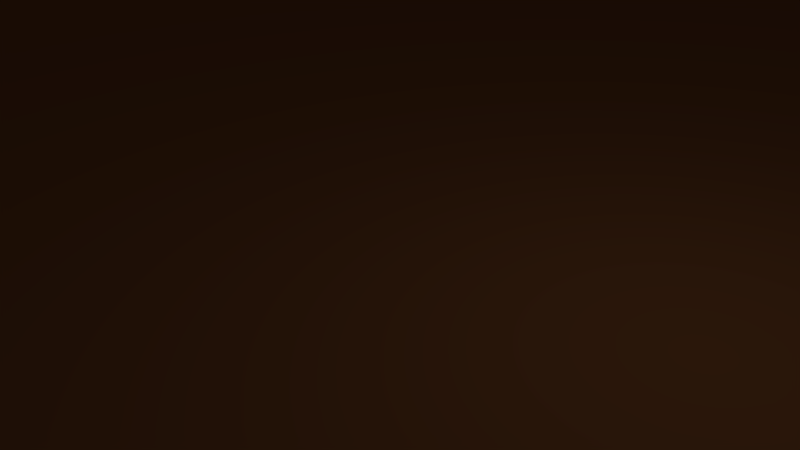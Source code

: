 # Source: waterplane.blend  (saved by Blender 2.76.0; exported with 4.5.12 LTS)
import bpy
from mathutils import Matrix  # noqa: F401  (used for matrix-valued properties, if any)

bpy.ops.wm.read_factory_settings(use_empty=True)
scene = bpy.context.scene
scene.name = 'Scene'

# ---- collections
col_collection_1 = bpy.data.collections.new('Collection 1'); scene.collection.children.link(col_collection_1)

# ---- materials (node trees are filled in below, after node groups)
mat_water = bpy.data.materials.new('Water')
mat_water.alpha_threshold = 0.0
mat_water.use_transparent_shadow = False
mat_water.diffuse_color = (0.1845, 0.06856, 0.02562, 1.0)
mat_water.specular_color = (0.5596, 0.1414, 0.05153)
mat_water.roughness = 0.5
mat_water.specular_intensity = 0.8925

# ---- material node trees

# ---- world
world_world = bpy.data.worlds.new('World'); scene.world = world_world
world_world.color = (0.05088, 0.05088, 0.05088)
world_world.use_sun_shadow = False
world_world.sun_shadow_jitter_overblur = 0.0
world_world.cycles.sampling_method = 'MANUAL'
world_world.cycles.sample_map_resolution = 256

# ---- cameras
cam_camera = bpy.data.cameras.new('Camera')
cam_camera.clip_end = 100.0
cam_camera.lens = 35.0
cam_camera.sensor_width = 32.0
cam_camera.sensor_height = 18.0
cam_camera.ortho_scale = 7.314
cam_camera.dof.focus_distance = 0.0
cam_camera.dof.aperture_fstop = 128.0

# ---- lights
light_lamp = bpy.data.lights.new('Lamp', 'POINT')
light_lamp.transmission_factor = 0.0
light_lamp.cutoff_distance = 30.0
light_lamp.energy = 100.0
light_lamp.shadow_buffer_clip_start = 1.001
light_lamp.shadow_soft_size = 0.1
light_lamp.shadow_maximum_resolution = 0.006
light_lamp.use_absolute_resolution = True
light_lamp.cycles.use_multiple_importance_sampling = False

# ---- meshes
me_plane = bpy.data.meshes.new('Plane')
me_plane.from_pydata([(-100.0, -100.0, 0.0), (100.0, -100.0, 0.0), (-100.0, 100.0, 0.0), (100.0, 100.0, 0.0)], [], [(0, 1, 3, 2)])
me_plane.materials.append(mat_water)
me_plane.use_remesh_preserve_volume = False
me_plane.use_remesh_preserve_attributes = False
me_plane.use_mirror_vertex_groups = False
me_plane.update()

# ---- objects
ob_plane = bpy.data.objects.new('Plane', me_plane)
ob_lamp = bpy.data.objects.new('Lamp', light_lamp)
ob_camera = bpy.data.objects.new('Camera', cam_camera)

# ---- transforms, parenting, visibility, modifiers, constraints
ob_plane.location = (0.0, 0.0, 0.0)
ob_plane.lineart.crease_threshold = 0.0
ob_lamp.location = (4.076, 1.005, 5.904)
ob_lamp.rotation_euler = (0.6503, 0.05522, 1.866)
ob_lamp.lock_rotations_4d = False
ob_lamp.empty_display_type = 'ARROWS'
ob_lamp.color = (0.0, 0.0, 0.0, 0.0)
ob_lamp.lineart.crease_threshold = 0.0
ob_camera.location = (7.481, -6.508, 5.344)
ob_camera.rotation_euler = (1.109, 0.01082, 0.8149)
ob_camera.lock_rotations_4d = False
ob_camera.empty_display_type = 'ARROWS'
ob_camera.color = (0.0, 0.0, 0.0, 0.0)
ob_camera.display_type = 'WIRE'
ob_camera.lineart.crease_threshold = 0.0

# ---- collection membership
col_collection_1.objects.link(ob_plane)
col_collection_1.objects.link(ob_lamp)
col_collection_1.objects.link(ob_camera)

# ---- scene / render settings (as saved in the file)
scene.camera = ob_camera
scene.frame_start = 1; scene.frame_end = 250; scene.frame_set(1)
scene.render.engine = 'BLENDER_EEVEE_NEXT'
scene.render.resolution_percentage = 50
scene.render.dither_intensity = 0.0
scene.cycles.use_denoising = False
scene.cycles.samples = 10
scene.cycles.sampling_pattern = 'TABULATED_SOBOL'
scene.cycles.light_sampling_threshold = 0.0
scene.cycles.use_adaptive_sampling = False
scene.cycles.use_light_tree = False
scene.cycles.blur_glossy = 0.0
scene.cycles.pixel_filter_type = 'GAUSSIAN'
scene.cycles.sample_clamp_indirect = 0.0
scene.view_settings.view_transform = 'Standard'
bpy.context.view_layer.update()
